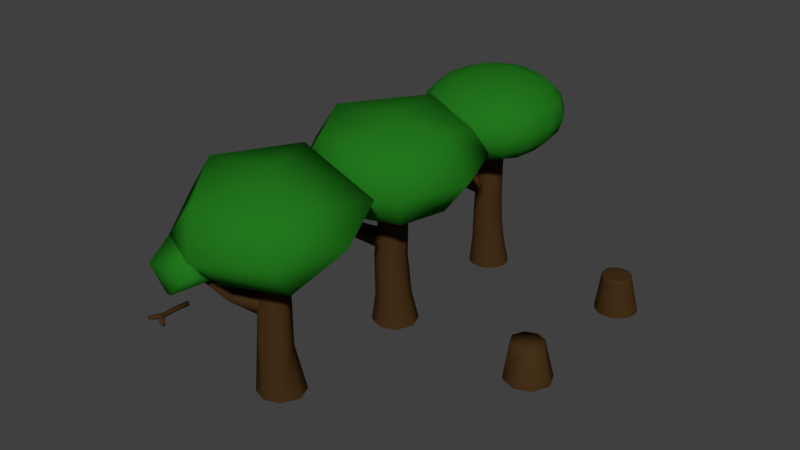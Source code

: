 # Source: TileAssets.blend  (saved by Blender 2.79.0; exported with 4.5.12 LTS)
import bpy
from mathutils import Matrix  # noqa: F401  (used for matrix-valued properties, if any)

bpy.ops.wm.read_factory_settings(use_empty=True)
scene = bpy.context.scene
scene.name = 'Scene'

# ---- collections
col_collection_2 = bpy.data.collections.new('Collection 2'); scene.collection.children.link(col_collection_2)
col_collection_3 = bpy.data.collections.new('Collection 3'); scene.collection.children.link(col_collection_3)
col_collection_3.hide_render = True
col_collection_3.hide_viewport = True

# ---- materials (node trees are filled in below, after node groups)
mat_treebrown = bpy.data.materials.new('TreeBrown')
mat_treebrown.alpha_threshold = 0.0
mat_treebrown.roughness = 0.5
mat_treegreen = bpy.data.materials.new('TreeGreen')
mat_treegreen.alpha_threshold = 0.0
mat_treegreen.roughness = 0.5
mat_rock = bpy.data.materials.new('Rock')
mat_rock.alpha_threshold = 0.0
mat_rock.roughness = 0.5

# ---- material node trees
mat_treebrown.use_nodes = True; mat_treebrown.node_tree.nodes.clear()
_N = mat_treebrown.node_tree.nodes; _L = mat_treebrown.node_tree.links
n0 = _N.new('ShaderNodeOutputMaterial'); n0.name = 'Material Output'; n0.location = (300, 300)
n1 = _N.new('ShaderNodeBsdfDiffuse'); n1.name = 'Diffuse BSDF'; n1.location = (10, 300)
n1.inputs[0].default_value = (0.0578, 0.02834, 0.008687, 1.0)
_L.new(n1.outputs[0], n0.inputs[0])
n0.is_active_output = True
mat_treegreen.use_nodes = True; mat_treegreen.node_tree.nodes.clear()
_N = mat_treegreen.node_tree.nodes; _L = mat_treegreen.node_tree.links
n0 = _N.new('ShaderNodeOutputMaterial'); n0.name = 'Material Output'; n0.location = (300, 300)
n1 = _N.new('ShaderNodeBsdfDiffuse'); n1.name = 'Diffuse BSDF'; n1.location = (10, 300)
n1.inputs[0].default_value = (0.01658, 0.1845, 0.0122, 1.0)
_L.new(n1.outputs[0], n0.inputs[0])
n0.is_active_output = True
mat_rock.use_nodes = True; mat_rock.node_tree.nodes.clear()
_N = mat_rock.node_tree.nodes; _L = mat_rock.node_tree.links
n0 = _N.new('ShaderNodeOutputMaterial'); n0.name = 'Material Output'; n0.location = (300, 300)
n1 = _N.new('ShaderNodeBsdfDiffuse'); n1.name = 'Diffuse BSDF'; n1.location = (10, 300)
n1.inputs[0].default_value = (0.214, 0.214, 0.214, 1.0)
_L.new(n1.outputs[0], n0.inputs[0])
n0.is_active_output = True

# ---- world
world_world = bpy.data.worlds.new('World'); scene.world = world_world
world_world.color = (0.05088, 0.05088, 0.05088)
world_world.use_sun_shadow = False
world_world.sun_shadow_jitter_overblur = 0.0
world_world.cycles.sampling_method = 'MANUAL'

# ---- meshes
me_cube_020 = bpy.data.meshes.new('Cube.020')
me_cube_020.from_pydata([(-0.01867, -0.01671, -0.007551), (-0.01867, -0.01671, 0.01379), (-0.01174, 0.125, -0.008625), (-0.01174, 0.125, 0.01486), (0.009448, -0.01001, -0.006266), (0.009448, -0.01001, 0.0125), (0.01174, 0.125, -0.008625), (0.01174, 0.125, 0.01486), (-7.259e-10, 0.125, -0.01349), (7.259e-10, 0.125, 0.01973), (-0.002054, -0.01774, -0.01079), (-0.002054, -0.01774, 0.01702), (-0.02309, -0.01671, 0.003118), (-0.01661, 0.125, 0.003118), (0.01661, 0.125, 0.003118), (0.01304, -0.008964, 0.003118), (-0.01013, -0.06464, 0.003118), (-0.05447, -0.09778, -0.007079), (-0.05447, -0.09778, 0.01332), (-0.03672, -0.1078, -0.007079), (-0.03672, -0.1078, 0.01332), (-0.04559, -0.1028, -0.0113), (-0.04559, -0.1028, 0.01754), (-0.05814, -0.0957, 0.003118), (-0.03304, -0.1099, 0.003118), (-0.04559, -0.1028, 0.003118), (-0.03119, -0.03762, 0.003118), (-0.02719, -0.0395, -0.007551), (-0.02719, -0.0395, 0.01379), (-0.01223, -0.06225, -0.006266), (-0.01592, -0.05093, -0.01079), (-0.01592, -0.05093, 0.01702), (-0.01223, -0.06225, 0.0125), (-0.01288, 0.02554, -0.007679), (-0.01288, 0.02554, 0.01392), (0.008712, 0.02554, -0.007679), (0.008712, 0.02554, 0.01392), (-0.002085, 0.02554, 0.01839), (-0.002085, 0.02554, -0.01215), (0.01318, 0.02554, 0.003118), (-0.01735, 0.02554, 0.003118), (0.01737, -0.03049, -0.007406), (0.01737, -0.03049, 0.01364), (0.01261, -0.03807, -0.01391), (0.01261, -0.03807, 0.02015), (0.01919, -0.02759, 0.003118), (0.0001439, -0.05792, 0.003118), (0.001963, -0.05502, -0.007406), (0.006725, -0.04744, -0.01391), (0.006725, -0.04744, 0.02015), (0.001963, -0.05502, 0.01364), (0.08687, -0.07662, -0.00588), (0.08687, -0.07662, 0.01212), (0.08279, -0.08311, -0.01144), (0.08279, -0.08311, 0.01768), (0.08842, -0.07415, 0.003118), (0.07214, -0.1001, 0.003118), (0.07369, -0.0976, -0.00588), (0.07776, -0.09112, -0.01144), (0.07776, -0.09112, 0.01768), (0.07369, -0.0976, 0.01212), (0.05192, -0.05272, 0.003118), (0.05022, -0.05542, -0.006713), (0.03413, -0.08105, 0.003118), (0.03583, -0.07834, 0.01295), (0.05022, -0.05542, 0.01295), (0.04027, -0.07126, 0.01903), (0.04577, -0.06251, 0.01903), (0.04577, -0.06251, -0.01279), (0.03583, -0.07834, -0.006713), (0.04027, -0.07126, -0.01279), (-0.01503, 0.07575, 0.01421), (0.007166, 0.07575, -0.007978), (-0.01962, 0.07575, 0.003118), (-0.01503, 0.07575, -0.007978), (0.007166, 0.07575, 0.01421), (-0.00393, 0.07575, 0.01881), (-0.00393, 0.07575, -0.01257), (0.01176, 0.07575, 0.003118), (-0.006934, 0.1744, -0.008761), (-0.006934, 0.1744, 0.015), (0.01656, 0.1709, -0.008761), (0.01656, 0.1709, 0.015), (0.004812, 0.1726, -0.01368), (0.004812, 0.1726, 0.01992), (-0.0118, 0.1751, 0.003118), (0.02142, 0.1701, 0.003118), (0.004812, 0.1726, 0.003118)], [], [(73, 71, 3, 13), (3, 9, 84, 80), (39, 36, 5, 15), (26, 27, 17, 23), (38, 35, 4, 10), (37, 34, 1, 11), (36, 37, 11, 5), (33, 38, 10, 0), (31, 28, 18, 22), (8, 2, 79, 83), (14, 6, 81, 86), (32, 31, 22, 20), (30, 29, 19, 21), (35, 39, 15, 4), (13, 3, 80, 85), (74, 73, 13, 2), (25, 22, 18, 23), (24, 20, 22, 25), (19, 24, 25, 21), (21, 25, 23, 17), (29, 16, 24, 19), (27, 30, 21, 17), (16, 32, 20, 24), (28, 26, 23, 18), (0, 10, 30, 27), (11, 31, 49, 44), (30, 10, 43, 48), (11, 1, 28, 31), (15, 5, 42, 45), (12, 0, 27, 26), (1, 12, 26, 28), (4, 15, 45, 41), (0, 12, 40, 33), (72, 78, 39, 35), (74, 77, 38, 33), (75, 76, 37, 36), (76, 71, 34, 37), (77, 72, 35, 38), (78, 75, 36, 39), (12, 1, 34, 40), (61, 65, 52, 55), (64, 63, 56, 60), (51, 55, 52, 54, 59, 60, 56, 57, 58, 53), (62, 61, 55, 51), (10, 4, 41, 43), (16, 29, 47, 46), (29, 30, 48, 47), (31, 32, 50, 49), (32, 16, 46, 50), (5, 11, 44, 42), (67, 66, 59, 54), (68, 62, 51, 53), (63, 69, 57, 56), (70, 68, 53, 58), (66, 64, 60, 59), (65, 67, 54, 52), (69, 70, 58, 57), (47, 48, 70, 69), (42, 44, 67, 65), (49, 50, 64, 66), (48, 43, 68, 70), (46, 47, 69, 63), (43, 41, 62, 68), (44, 49, 66, 67), (41, 45, 61, 62), (50, 46, 63, 64), (45, 42, 65, 61), (14, 7, 75, 78), (8, 6, 72, 77), (9, 3, 71, 76), (7, 9, 76, 75), (2, 8, 77, 74), (6, 14, 78, 72), (33, 40, 73, 74), (40, 34, 71, 73), (87, 84, 82, 86), (85, 80, 84, 87), (79, 85, 87, 83), (83, 87, 86, 81), (7, 14, 86, 82), (9, 7, 82, 84), (2, 13, 85, 79), (6, 8, 83, 81)])
me_cube_020.polygons.foreach_set('use_smooth', [True] * 83)
me_cube_020.materials.append(mat_treebrown)
me_cube_020.use_remesh_preserve_volume = False
me_cube_020.use_remesh_preserve_attributes = False
me_cube_020.use_mirror_vertex_groups = False
me_cube_020.update()
me_cube_019 = bpy.data.meshes.new('Cube.019')
me_cube_019.from_pydata([(-0.01867, -0.01671, -0.007551), (-0.01867, -0.01671, 0.01379), (-0.01174, 0.125, -0.008625), (-0.01174, 0.125, 0.01486), (0.009448, -0.01001, -0.006266), (0.009448, -0.01001, 0.0125), (0.01174, 0.125, -0.008625), (0.01174, 0.125, 0.01486), (-7.259e-10, 0.125, -0.01349), (7.259e-10, 0.125, 0.01973), (-0.002054, -0.01774, -0.01079), (-0.002054, -0.01774, 0.01702), (-0.02309, -0.01671, 0.003118), (-0.01661, 0.125, 0.003118), (0.01661, 0.125, 0.003118), (0.01304, -0.008964, 0.003118), (-0.01013, -0.06464, 0.003118), (-0.05447, -0.09778, -0.007079), (-0.05447, -0.09778, 0.01332), (-0.03672, -0.1078, -0.007079), (-0.03672, -0.1078, 0.01332), (-0.04559, -0.1028, -0.0113), (-0.04559, -0.1028, 0.01754), (-0.05814, -0.0957, 0.003118), (-0.03304, -0.1099, 0.003118), (-0.04559, -0.1028, 0.003118), (-0.03119, -0.03762, 0.003118), (-0.02719, -0.0395, -0.007551), (-0.02719, -0.0395, 0.01379), (-0.01223, -0.06225, -0.006266), (-0.01592, -0.05093, -0.01079), (-0.01592, -0.05093, 0.01702), (-0.01223, -0.06225, 0.0125), (-0.01288, 0.02554, -0.007679), (-0.01288, 0.02554, 0.01392), (0.008712, 0.02554, -0.007679), (0.008712, 0.02554, 0.01392), (-0.002085, 0.02554, 0.01839), (-0.002085, 0.02554, -0.01215), (0.01318, 0.02554, 0.003118), (-0.01735, 0.02554, 0.003118), (0.01737, -0.03049, -0.007406), (0.01737, -0.03049, 0.01364), (0.01261, -0.03807, -0.01391), (0.01261, -0.03807, 0.02015), (0.01919, -0.02759, 0.003118), (0.0001439, -0.05792, 0.003118), (0.001963, -0.05502, -0.007406), (0.006725, -0.04744, -0.01391), (0.006725, -0.04744, 0.02015), (0.001963, -0.05502, 0.01364), (0.08687, -0.07662, -0.00588), (0.08687, -0.07662, 0.01212), (0.08279, -0.08311, -0.01144), (0.08279, -0.08311, 0.01768), (0.08842, -0.07415, 0.003118), (0.07214, -0.1001, 0.003118), (0.07369, -0.0976, -0.00588), (0.07776, -0.09112, -0.01144), (0.07776, -0.09112, 0.01768), (0.07369, -0.0976, 0.01212), (0.05192, -0.05272, 0.003118), (0.05022, -0.05542, -0.006713), (0.03413, -0.08105, 0.003118), (0.03583, -0.07834, 0.01295), (0.05022, -0.05542, 0.01295), (0.04027, -0.07126, 0.01903), (0.04577, -0.06251, 0.01903), (0.04577, -0.06251, -0.01279), (0.03583, -0.07834, -0.006713), (0.04027, -0.07126, -0.01279), (-0.01503, 0.07575, 0.01421), (0.007166, 0.07575, -0.007978), (-0.01962, 0.07575, 0.003118), (-0.01503, 0.07575, -0.007978), (0.007166, 0.07575, 0.01421), (-0.00393, 0.07575, 0.01881), (-0.00393, 0.07575, -0.01257), (0.01176, 0.07575, 0.003118), (-0.006934, 0.1744, -0.008761), (-0.006934, 0.1744, 0.015), (0.01656, 0.1709, -0.008761), (0.01656, 0.1709, 0.015), (0.004812, 0.1726, -0.01368), (0.004812, 0.1726, 0.01992), (-0.0118, 0.1751, 0.003118), (0.02142, 0.1701, 0.003118), (0.004812, 0.1726, 0.003118)], [], [(73, 71, 3, 13), (3, 9, 84, 80), (39, 36, 5, 15), (26, 27, 17, 23), (38, 35, 4, 10), (37, 34, 1, 11), (36, 37, 11, 5), (33, 38, 10, 0), (31, 28, 18, 22), (8, 2, 79, 83), (14, 6, 81, 86), (32, 31, 22, 20), (30, 29, 19, 21), (35, 39, 15, 4), (13, 3, 80, 85), (74, 73, 13, 2), (25, 22, 18, 23), (24, 20, 22, 25), (19, 24, 25, 21), (21, 25, 23, 17), (29, 16, 24, 19), (27, 30, 21, 17), (16, 32, 20, 24), (28, 26, 23, 18), (0, 10, 30, 27), (11, 31, 49, 44), (30, 10, 43, 48), (11, 1, 28, 31), (15, 5, 42, 45), (12, 0, 27, 26), (1, 12, 26, 28), (4, 15, 45, 41), (0, 12, 40, 33), (72, 78, 39, 35), (74, 77, 38, 33), (75, 76, 37, 36), (76, 71, 34, 37), (77, 72, 35, 38), (78, 75, 36, 39), (12, 1, 34, 40), (61, 65, 52, 55), (64, 63, 56, 60), (51, 55, 52, 54, 59, 60, 56, 57, 58, 53), (62, 61, 55, 51), (10, 4, 41, 43), (16, 29, 47, 46), (29, 30, 48, 47), (31, 32, 50, 49), (32, 16, 46, 50), (5, 11, 44, 42), (67, 66, 59, 54), (68, 62, 51, 53), (63, 69, 57, 56), (70, 68, 53, 58), (66, 64, 60, 59), (65, 67, 54, 52), (69, 70, 58, 57), (47, 48, 70, 69), (42, 44, 67, 65), (49, 50, 64, 66), (48, 43, 68, 70), (46, 47, 69, 63), (43, 41, 62, 68), (44, 49, 66, 67), (41, 45, 61, 62), (50, 46, 63, 64), (45, 42, 65, 61), (14, 7, 75, 78), (8, 6, 72, 77), (9, 3, 71, 76), (7, 9, 76, 75), (2, 8, 77, 74), (6, 14, 78, 72), (33, 40, 73, 74), (40, 34, 71, 73), (87, 84, 82, 86), (85, 80, 84, 87), (79, 85, 87, 83), (83, 87, 86, 81), (7, 14, 86, 82), (9, 7, 82, 84), (2, 13, 85, 79), (6, 8, 83, 81)])
me_cube_019.polygons.foreach_set('use_smooth', [True] * 83)
me_cube_019.materials.append(mat_treebrown)
me_cube_019.use_remesh_preserve_volume = False
me_cube_019.use_remesh_preserve_attributes = False
me_cube_019.use_mirror_vertex_groups = False
me_cube_019.update()
me_cube_013 = bpy.data.meshes.new('Cube.013')
me_cube_013.from_pydata([(-0.01867, -0.01671, -0.007551), (-0.01867, -0.01671, 0.01379), (-0.01174, 0.125, -0.008625), (-0.01174, 0.125, 0.01486), (0.009448, -0.01001, -0.006266), (0.009448, -0.01001, 0.0125), (0.01174, 0.125, -0.008625), (0.01174, 0.125, 0.01486), (-7.259e-10, 0.125, -0.01349), (7.259e-10, 0.125, 0.01973), (-0.002054, -0.01774, -0.01079), (-0.002054, -0.01774, 0.01702), (-0.02309, -0.01671, 0.003118), (-0.01661, 0.125, 0.003118), (0.01661, 0.125, 0.003118), (0.01304, -0.008964, 0.003118), (-0.01013, -0.06464, 0.003118), (-0.05447, -0.09778, -0.007079), (-0.05447, -0.09778, 0.01332), (-0.03672, -0.1078, -0.007079), (-0.03672, -0.1078, 0.01332), (-0.04559, -0.1028, -0.0113), (-0.04559, -0.1028, 0.01754), (-0.05814, -0.0957, 0.003118), (-0.03304, -0.1099, 0.003118), (-0.04559, -0.1028, 0.003118), (-0.03119, -0.03762, 0.003118), (-0.02719, -0.0395, -0.007551), (-0.02719, -0.0395, 0.01379), (-0.01223, -0.06225, -0.006266), (-0.01592, -0.05093, -0.01079), (-0.01592, -0.05093, 0.01702), (-0.01223, -0.06225, 0.0125), (-0.01288, 0.02554, -0.007679), (-0.01288, 0.02554, 0.01392), (0.008712, 0.02554, -0.007679), (0.008712, 0.02554, 0.01392), (-0.002085, 0.02554, 0.01839), (-0.002085, 0.02554, -0.01215), (0.01318, 0.02554, 0.003118), (-0.01735, 0.02554, 0.003118), (0.01737, -0.03049, -0.007406), (0.01737, -0.03049, 0.01364), (0.01261, -0.03807, -0.01391), (0.01261, -0.03807, 0.02015), (0.01919, -0.02759, 0.003118), (0.0001439, -0.05792, 0.003118), (0.001963, -0.05502, -0.007406), (0.006725, -0.04744, -0.01391), (0.006725, -0.04744, 0.02015), (0.001963, -0.05502, 0.01364), (0.08687, -0.07662, -0.00588), (0.08687, -0.07662, 0.01212), (0.08279, -0.08311, -0.01144), (0.08279, -0.08311, 0.01768), (0.08842, -0.07415, 0.003118), (0.07214, -0.1001, 0.003118), (0.07369, -0.0976, -0.00588), (0.07776, -0.09112, -0.01144), (0.07776, -0.09112, 0.01768), (0.07369, -0.0976, 0.01212), (0.05192, -0.05272, 0.003118), (0.05022, -0.05542, -0.006713), (0.03413, -0.08105, 0.003118), (0.03583, -0.07834, 0.01295), (0.05022, -0.05542, 0.01295), (0.04027, -0.07126, 0.01903), (0.04577, -0.06251, 0.01903), (0.04577, -0.06251, -0.01279), (0.03583, -0.07834, -0.006713), (0.04027, -0.07126, -0.01279), (-0.01503, 0.07575, 0.01421), (0.007166, 0.07575, -0.007978), (-0.01962, 0.07575, 0.003118), (-0.01503, 0.07575, -0.007978), (0.007166, 0.07575, 0.01421), (-0.00393, 0.07575, 0.01881), (-0.00393, 0.07575, -0.01257), (0.01176, 0.07575, 0.003118), (-0.006934, 0.1744, -0.008761), (-0.006934, 0.1744, 0.015), (0.01656, 0.1709, -0.008761), (0.01656, 0.1709, 0.015), (0.004812, 0.1726, -0.01368), (0.004812, 0.1726, 0.01992), (-0.0118, 0.1751, 0.003118), (0.02142, 0.1701, 0.003118), (0.004812, 0.1726, 0.003118)], [], [(73, 71, 3, 13), (3, 9, 84, 80), (39, 36, 5, 15), (26, 27, 17, 23), (38, 35, 4, 10), (37, 34, 1, 11), (36, 37, 11, 5), (33, 38, 10, 0), (31, 28, 18, 22), (8, 2, 79, 83), (14, 6, 81, 86), (32, 31, 22, 20), (30, 29, 19, 21), (35, 39, 15, 4), (13, 3, 80, 85), (74, 73, 13, 2), (25, 22, 18, 23), (24, 20, 22, 25), (19, 24, 25, 21), (21, 25, 23, 17), (29, 16, 24, 19), (27, 30, 21, 17), (16, 32, 20, 24), (28, 26, 23, 18), (0, 10, 30, 27), (11, 31, 49, 44), (30, 10, 43, 48), (11, 1, 28, 31), (15, 5, 42, 45), (12, 0, 27, 26), (1, 12, 26, 28), (4, 15, 45, 41), (0, 12, 40, 33), (72, 78, 39, 35), (74, 77, 38, 33), (75, 76, 37, 36), (76, 71, 34, 37), (77, 72, 35, 38), (78, 75, 36, 39), (12, 1, 34, 40), (61, 65, 52, 55), (64, 63, 56, 60), (51, 55, 52, 54, 59, 60, 56, 57, 58, 53), (62, 61, 55, 51), (10, 4, 41, 43), (16, 29, 47, 46), (29, 30, 48, 47), (31, 32, 50, 49), (32, 16, 46, 50), (5, 11, 44, 42), (67, 66, 59, 54), (68, 62, 51, 53), (63, 69, 57, 56), (70, 68, 53, 58), (66, 64, 60, 59), (65, 67, 54, 52), (69, 70, 58, 57), (47, 48, 70, 69), (42, 44, 67, 65), (49, 50, 64, 66), (48, 43, 68, 70), (46, 47, 69, 63), (43, 41, 62, 68), (44, 49, 66, 67), (41, 45, 61, 62), (50, 46, 63, 64), (45, 42, 65, 61), (14, 7, 75, 78), (8, 6, 72, 77), (9, 3, 71, 76), (7, 9, 76, 75), (2, 8, 77, 74), (6, 14, 78, 72), (33, 40, 73, 74), (40, 34, 71, 73), (87, 84, 82, 86), (85, 80, 84, 87), (79, 85, 87, 83), (83, 87, 86, 81), (7, 14, 86, 82), (9, 7, 82, 84), (2, 13, 85, 79), (6, 8, 83, 81)])
me_cube_013.polygons.foreach_set('use_smooth', [True] * 83)
me_cube_013.materials.append(mat_treebrown)
me_cube_013.use_remesh_preserve_volume = False
me_cube_013.use_remesh_preserve_attributes = False
me_cube_013.use_mirror_vertex_groups = False
me_cube_013.update()
me_cube_014 = bpy.data.meshes.new('Cube.014')
me_cube_014.from_pydata([(0.1075, -0.1075, -0.1055), (0.1075, 0.1075, -0.1055), (-0.1075, -0.1075, -0.1055), (-0.1075, 0.1075, -0.1055), (2.419e-09, 0.1521, -0.1055), (2.901e-08, -0.1521, -0.1055), (0.1521, 4.164e-08, -0.1055), (-0.1521, 1.505e-08, -0.1055), (0.0667, -0.08576, 0.1399), (0.0667, 0.06548, 0.1399), (-0.08454, 0.06548, 0.1399), (-0.08454, -0.08576, 0.1399), (-0.008923, -0.1171, 0.1399), (-0.008923, 0.0968, 0.1399), (-0.1159, -0.01014, 0.1399), (0.09802, -0.01014, 0.1399), (0.07346, -0.08801, 0.08308), (0.07346, 0.07253, 0.08308), (-0.08708, 0.07253, 0.08308), (-0.08708, -0.08801, 0.08308), (-0.006811, -0.1213, 0.08308), (-0.006811, 0.1058, 0.08308), (-0.1203, -0.00774, 0.08308), (0.1067, -0.00774, 0.08308), (0.09044, -0.01014, 0.1399), (-0.1083, -0.01014, 0.1399), (-0.008923, 0.08922, 0.1399), (-0.008923, -0.1095, 0.1399), (-0.07918, -0.0804, 0.1399), (-0.07918, 0.06012, 0.1399), (0.06134, 0.06012, 0.1399), (0.06134, -0.0804, 0.1399), (-0.008923, -0.01014, 0.1399)], [], [(23, 6, 1, 17), (21, 4, 3, 18), (22, 7, 2, 19), (20, 5, 0, 16), (19, 2, 5, 20), (17, 1, 4, 21), (18, 3, 7, 22), (16, 0, 6, 23), (27, 31, 32), (9, 13, 26, 30), (8, 16, 23, 15), (10, 18, 22, 14), (9, 17, 21, 13), (11, 19, 20, 12), (12, 20, 16, 8), (14, 22, 19, 11), (13, 21, 18, 10), (25, 28, 32), (29, 25, 32), (28, 27, 32), (15, 23, 17, 9), (26, 29, 32), (31, 24, 32), (24, 30, 32), (30, 26, 32), (12, 8, 31, 27), (13, 10, 29, 26), (10, 14, 25, 29), (11, 12, 27, 28), (14, 11, 28, 25), (15, 9, 30, 24), (8, 15, 24, 31)])
me_cube_014.polygons.foreach_set('use_smooth', [True] * 32)
me_cube_014.materials.append(mat_treebrown)
me_cube_014.use_remesh_preserve_volume = False
me_cube_014.use_remesh_preserve_attributes = False
me_cube_014.use_mirror_vertex_groups = False
me_cube_014.update()
me_cube_010 = bpy.data.meshes.new('Cube.010')
me_cube_010.from_pydata([(0.05975, -0.05975, 0.8), (0.1046, -0.1046, -0.1), (0.05975, 0.05975, 0.8), (0.1046, 0.1046, -0.1), (-0.05975, -0.05975, 0.8), (-0.1046, -0.1046, -0.1), (-0.05975, 0.05975, 0.8), (-0.1046, 0.1046, -0.1), (-1.248e-07, 0.0845, 0.8), (1.961e-09, 0.1479, -0.1), (-1.174e-07, -0.0845, 0.8), (2.782e-08, -0.1479, -0.1), (0.0845, -2.113e-07, 0.8), (0.1479, 3.98e-08, -0.1), (-0.0845, -2.187e-07, 0.8), (-0.1479, 1.394e-08, -0.1), (0.0554, -0.09204, 0.3609), (0.0554, 0.05307, 0.3609), (-0.0897, 0.05307, 0.3609), (-0.0897, -0.09204, 0.3609), (-0.01715, -0.1221, 0.3609), (-0.01715, 0.08312, 0.3609), (-0.1198, -0.01949, 0.3609), (0.08546, -0.01949, 0.3609), (0.07346, -0.08801, 0.08308), (0.07346, 0.07253, 0.08308), (-0.08708, 0.07253, 0.08308), (-0.08708, -0.08801, 0.08308), (-0.006811, -0.1213, 0.08308), (-0.006811, 0.1058, 0.08308), (-0.1203, -0.00774, 0.08308), (0.1067, -0.00774, 0.08308)], [], [(31, 13, 3, 25), (29, 9, 7, 26), (30, 15, 5, 27), (28, 11, 1, 24), (27, 5, 11, 28), (25, 3, 9, 29), (26, 7, 15, 30), (24, 1, 13, 31), (0, 16, 23, 12), (6, 18, 22, 14), (2, 17, 21, 8), (4, 19, 20, 10), (10, 20, 16, 0), (14, 22, 19, 4), (8, 21, 18, 6), (12, 23, 17, 2), (16, 24, 31, 23), (18, 26, 30, 22), (17, 25, 29, 21), (19, 27, 28, 20), (20, 28, 24, 16), (22, 30, 27, 19), (21, 29, 26, 18), (23, 31, 25, 17)])
me_cube_010.polygons.foreach_set('use_smooth', [True] * 24)
me_cube_010.materials.append(mat_treebrown)
me_cube_010.materials.append(mat_treegreen)
me_cube_010.use_remesh_preserve_volume = False
me_cube_010.use_remesh_preserve_attributes = False
me_cube_010.use_mirror_vertex_groups = False
me_cube_010.update()
me_cube_012 = bpy.data.meshes.new('Cube.012')
me_cube_012.from_pydata([(0.3232, -0.3174, 1.176), (0.3214, -0.3302, 0.7852), (0.3264, 0.3108, 1.163), (0.2922, 0.3203, 0.8187), (-0.2963, -0.3098, 1.164), (-0.3499, -0.3025, 0.8262), (-0.327, 0.3499, 1.184), (-0.3423, 0.3204, 0.8187), (-0.04867, 0.3995, 1.265), (0.0208, 0.4134, 0.7408), (-0.007762, -0.425, 1.196), (0.00572, -0.3918, 0.762), (0.3832, -0.4041, 0.9833), (0.3913, 0.3967, 0.9947), (-0.4216, 0.3694, 0.9672), (-0.3809, -0.3893, 0.9681), (0.002966, -0.5821, 0.965), (-0.05252, 0.5615, 1.028), (0.371, -0.006981, 1.237), (0.3739, -0.005416, 0.7658), (-0.4328, -0.02436, 1.233), (-0.4558, -0.03919, 0.7707), (-0.009753, -0.0002813, 0.6443), (0.01835, -0.008247, 1.284), (-0.6041, -0.03473, 0.981), (0.5437, -0.008221, 0.9887), (-0.2122, -0.46, 0.764), (-0.2111, -0.3926, 0.7215), (-0.2658, -0.1996, 0.9098), (-0.1324, -0.1539, 0.7177), (-0.5257, -0.4322, 0.7121), (-0.41, -0.3711, 0.5433), (-0.4514, -0.1376, 0.7721), (-0.4444, -0.1034, 0.6803), (-0.4294, -0.1846, 0.8816), (-0.3312, -0.08441, 0.7339), (-0.3781, -0.4617, 0.7611), (-0.2696, -0.3836, 0.5811), (-0.155, -0.4626, 0.7098), (-0.2644, -0.1893, 0.9005), (-0.5188, -0.1265, 0.7189), (-0.4789, -0.4082, 0.6041), (-0.321, -0.48, 0.6431), (-0.3364, -0.01209, 0.8584), (-0.2602, -0.3381, 0.906), (-0.1228, -0.2631, 0.6918), (-0.5488, -0.2533, 0.7971), (-0.4175, -0.2088, 0.5606), (-0.285, -0.2289, 0.6395), (-0.4021, -0.3386, 0.8543), (-0.5597, -0.2634, 0.6274), (-0.1493, -0.3231, 0.8371)], [], [(25, 19, 3, 13), (17, 9, 7, 14), (24, 21, 5, 15), (16, 11, 1, 12), (23, 20, 4, 10), (22, 19, 1, 11), (21, 22, 11, 5), (18, 23, 10, 0), (15, 5, 11, 16), (13, 3, 9, 17), (2, 13, 17, 8), (4, 15, 16, 10), (10, 16, 12, 0), (20, 24, 15, 4), (8, 17, 14, 6), (18, 25, 13, 2), (0, 12, 25, 18), (6, 14, 24, 20), (2, 8, 23, 18), (7, 9, 22, 21), (9, 3, 19, 22), (8, 6, 20, 23), (14, 7, 21, 24), (12, 1, 19, 25), (51, 45, 29, 39), (43, 35, 33, 40), (50, 47, 31, 41), (42, 37, 27, 38), (49, 46, 30, 36), (48, 45, 27, 37), (47, 48, 37, 31), (44, 49, 36, 26), (41, 31, 37, 42), (39, 29, 35, 43), (28, 39, 43, 34), (30, 41, 42, 36), (36, 42, 38, 26), (46, 50, 41, 30), (34, 43, 40, 32), (44, 51, 39, 28), (26, 38, 51, 44), (32, 40, 50, 46), (28, 34, 49, 44), (33, 35, 48, 47), (35, 29, 45, 48), (34, 32, 46, 49), (40, 33, 47, 50), (38, 27, 45, 51)])
me_cube_012.polygons.foreach_set('use_smooth', [True] * 48)
me_cube_012.polygons.foreach_set('material_index', [1, 1, 1, 1, 1, 1, 1, 1, 1, 1, 1, 1, 1, 1, 1, 1, 1, 1, 1, 1, 1, 1, 1, 1, 1, 1, 1, 1, 1, 1, 1, 1, 1, 1, 1, 1, 1, 1, 1, 1, 1, 1, 1, 1, 1, 1, 1, 1])
me_cube_012.materials.append(mat_treebrown)
me_cube_012.materials.append(mat_treegreen)
me_cube_012.use_remesh_preserve_volume = False
me_cube_012.use_remesh_preserve_attributes = False
me_cube_012.use_mirror_vertex_groups = False
me_cube_012.update()
me_cube_011 = bpy.data.meshes.new('Cube.011')
me_cube_011.from_pydata([(0.04015, -0.0363, 0.4859), (-0.03096, 0.04439, 0.4859), (-0.01691, -0.08658, 0.4098), (-0.08802, -0.00589, 0.4098), (-0.07422, 0.03596, 0.4479), (0.02635, -0.07815, 0.4479), (0.01641, 0.01446, 0.5016), (-0.06428, -0.05665, 0.3941), (-0.2915, -0.2878, 0.7035), (-0.3222, -0.253, 0.7035), (-0.3161, -0.3095, 0.6707), (-0.3468, -0.2747, 0.6707), (-0.3408, -0.2566, 0.6871), (-0.2974, -0.3059, 0.6871), (-0.3017, -0.2659, 0.7103), (-0.3365, -0.2966, 0.6639), (-0.1618, -0.1238, 0.564), (-0.1957, -0.1024, 0.5528), (-0.2267, -0.1084, 0.5255), (-0.2365, -0.1384, 0.4983), (-0.2196, -0.1747, 0.487), (-0.1857, -0.1961, 0.4983), (-0.1547, -0.1901, 0.5255), (-0.1448, -0.1601, 0.5528)], [], [(18, 17, 9, 12), (21, 20, 15, 10), (17, 16, 14, 9), (19, 18, 12, 11), (23, 22, 13, 8), (22, 21, 10, 13), (16, 23, 8, 14), (20, 19, 11, 15), (7, 3, 19, 20), (6, 0, 23, 16), (5, 2, 21, 22), (0, 5, 22, 23), (3, 4, 18, 19), (1, 6, 16, 17), (2, 7, 20, 21), (4, 1, 17, 18)])
me_cube_011.polygons.foreach_set('use_smooth', [True] * 16)
me_cube_011.materials.append(mat_treebrown)
me_cube_011.materials.append(mat_treegreen)
me_cube_011.use_remesh_preserve_volume = False
me_cube_011.use_remesh_preserve_attributes = False
me_cube_011.use_mirror_vertex_groups = False
me_cube_011.update()
me_cube_007 = bpy.data.meshes.new('Cube.007')
me_cube_007.from_pydata([(0.05975, -0.05975, 0.8), (0.1046, -0.1046, -0.1), (0.05975, 0.05975, 0.8), (0.1046, 0.1046, -0.1), (-0.05975, -0.05975, 0.8), (-0.1046, -0.1046, -0.1), (-0.05975, 0.05975, 0.8), (-0.1046, 0.1046, -0.1), (-1.248e-07, 0.0845, 0.8), (1.961e-09, 0.1479, -0.1), (-1.174e-07, -0.0845, 0.8), (2.782e-08, -0.1479, -0.1), (0.0845, -2.113e-07, 0.8), (0.1479, 3.98e-08, -0.1), (-0.0845, -2.187e-07, 0.8), (-0.1479, 1.394e-08, -0.1), (0.0554, -0.09204, 0.3609), (0.0554, 0.05307, 0.3609), (-0.0897, 0.05307, 0.3609), (-0.0897, -0.09204, 0.3609), (-0.01715, -0.1221, 0.3609), (-0.01715, 0.08312, 0.3609), (-0.1198, -0.01949, 0.3609), (0.08546, -0.01949, 0.3609), (0.07346, -0.08801, 0.08308), (0.07346, 0.07253, 0.08308), (-0.08708, 0.07253, 0.08308), (-0.08708, -0.08801, 0.08308), (-0.006811, -0.1213, 0.08308), (-0.006811, 0.1058, 0.08308), (-0.1203, -0.00774, 0.08308), (0.1067, -0.00774, 0.08308)], [], [(31, 13, 3, 25), (29, 9, 7, 26), (30, 15, 5, 27), (28, 11, 1, 24), (27, 5, 11, 28), (25, 3, 9, 29), (26, 7, 15, 30), (24, 1, 13, 31), (0, 16, 23, 12), (6, 18, 22, 14), (2, 17, 21, 8), (4, 19, 20, 10), (10, 20, 16, 0), (14, 22, 19, 4), (8, 21, 18, 6), (12, 23, 17, 2), (16, 24, 31, 23), (18, 26, 30, 22), (17, 25, 29, 21), (19, 27, 28, 20), (20, 28, 24, 16), (22, 30, 27, 19), (21, 29, 26, 18), (23, 31, 25, 17)])
me_cube_007.polygons.foreach_set('use_smooth', [True] * 24)
me_cube_007.materials.append(mat_treebrown)
me_cube_007.materials.append(mat_treegreen)
me_cube_007.use_remesh_preserve_volume = False
me_cube_007.use_remesh_preserve_attributes = False
me_cube_007.use_mirror_vertex_groups = False
me_cube_007.update()
me_cube_009 = bpy.data.meshes.new('Cube.009')
me_cube_009.from_pydata([(0.04015, -0.0363, 0.4859), (-0.03096, 0.04439, 0.4859), (-0.01691, -0.08658, 0.4098), (-0.08802, -0.00589, 0.4098), (-0.07422, 0.03596, 0.4479), (0.02635, -0.07815, 0.4479), (0.01641, 0.01446, 0.5016), (-0.06428, -0.05665, 0.3941), (-0.2915, -0.2878, 0.7035), (-0.3222, -0.253, 0.7035), (-0.3161, -0.3095, 0.6707), (-0.3468, -0.2747, 0.6707), (-0.3408, -0.2566, 0.6871), (-0.2974, -0.3059, 0.6871), (-0.3017, -0.2659, 0.7103), (-0.3365, -0.2966, 0.6639), (-0.1618, -0.1238, 0.564), (-0.1957, -0.1024, 0.5528), (-0.2267, -0.1084, 0.5255), (-0.2365, -0.1384, 0.4983), (-0.2196, -0.1747, 0.487), (-0.1857, -0.1961, 0.4983), (-0.1547, -0.1901, 0.5255), (-0.1448, -0.1601, 0.5528)], [], [(18, 17, 9, 12), (21, 20, 15, 10), (17, 16, 14, 9), (19, 18, 12, 11), (23, 22, 13, 8), (22, 21, 10, 13), (16, 23, 8, 14), (20, 19, 11, 15), (7, 3, 19, 20), (6, 0, 23, 16), (5, 2, 21, 22), (0, 5, 22, 23), (3, 4, 18, 19), (1, 6, 16, 17), (2, 7, 20, 21), (4, 1, 17, 18)])
me_cube_009.polygons.foreach_set('use_smooth', [True] * 16)
me_cube_009.materials.append(mat_treebrown)
me_cube_009.materials.append(mat_treegreen)
me_cube_009.use_remesh_preserve_volume = False
me_cube_009.use_remesh_preserve_attributes = False
me_cube_009.use_mirror_vertex_groups = False
me_cube_009.update()
me_cube_008 = bpy.data.meshes.new('Cube.008')
me_cube_008.from_pydata([(0.3232, -0.3174, 1.176), (0.3214, -0.3302, 0.7852), (0.3264, 0.3108, 1.163), (0.2922, 0.3203, 0.8187), (-0.2963, -0.3098, 1.164), (-0.3499, -0.3025, 0.8262), (-0.327, 0.3499, 1.184), (-0.3423, 0.3204, 0.8187), (-0.04867, 0.3995, 1.265), (0.0208, 0.4134, 0.7408), (-0.007762, -0.425, 1.196), (0.00572, -0.3918, 0.762), (0.3832, -0.4041, 0.9833), (0.3913, 0.3967, 0.9947), (-0.4216, 0.3694, 0.9672), (-0.3809, -0.3893, 0.9681), (0.002966, -0.5821, 0.965), (-0.05252, 0.5615, 1.028), (0.371, -0.006981, 1.237), (0.3739, -0.005416, 0.7658), (-0.4328, -0.02436, 1.233), (-0.4558, -0.03919, 0.7707), (-0.009753, -0.0002813, 0.6443), (0.01835, -0.008247, 1.284), (-0.6041, -0.03473, 0.981), (0.5437, -0.008221, 0.9887), (-0.2122, -0.46, 0.764), (-0.2111, -0.3926, 0.7215), (-0.2658, -0.1996, 0.9098), (-0.1324, -0.1539, 0.7177), (-0.5257, -0.4322, 0.7121), (-0.41, -0.3711, 0.5433), (-0.4514, -0.1376, 0.7721), (-0.4444, -0.1034, 0.6803), (-0.4294, -0.1846, 0.8816), (-0.3312, -0.08441, 0.7339), (-0.3781, -0.4617, 0.7611), (-0.2696, -0.3836, 0.5811), (-0.155, -0.4626, 0.7098), (-0.2644, -0.1893, 0.9005), (-0.5188, -0.1265, 0.7189), (-0.4789, -0.4082, 0.6041), (-0.321, -0.48, 0.6431), (-0.3364, -0.01209, 0.8584), (-0.2602, -0.3381, 0.906), (-0.1228, -0.2631, 0.6918), (-0.5488, -0.2533, 0.7971), (-0.4175, -0.2088, 0.5606), (-0.285, -0.2289, 0.6395), (-0.4021, -0.3386, 0.8543), (-0.5597, -0.2634, 0.6274), (-0.1493, -0.3231, 0.8371)], [], [(25, 19, 3, 13), (17, 9, 7, 14), (24, 21, 5, 15), (16, 11, 1, 12), (23, 20, 4, 10), (22, 19, 1, 11), (21, 22, 11, 5), (18, 23, 10, 0), (15, 5, 11, 16), (13, 3, 9, 17), (2, 13, 17, 8), (4, 15, 16, 10), (10, 16, 12, 0), (20, 24, 15, 4), (8, 17, 14, 6), (18, 25, 13, 2), (0, 12, 25, 18), (6, 14, 24, 20), (2, 8, 23, 18), (7, 9, 22, 21), (9, 3, 19, 22), (8, 6, 20, 23), (14, 7, 21, 24), (12, 1, 19, 25), (51, 45, 29, 39), (43, 35, 33, 40), (50, 47, 31, 41), (42, 37, 27, 38), (49, 46, 30, 36), (48, 45, 27, 37), (47, 48, 37, 31), (44, 49, 36, 26), (41, 31, 37, 42), (39, 29, 35, 43), (28, 39, 43, 34), (30, 41, 42, 36), (36, 42, 38, 26), (46, 50, 41, 30), (34, 43, 40, 32), (44, 51, 39, 28), (26, 38, 51, 44), (32, 40, 50, 46), (28, 34, 49, 44), (33, 35, 48, 47), (35, 29, 45, 48), (34, 32, 46, 49), (40, 33, 47, 50), (38, 27, 45, 51)])
me_cube_008.polygons.foreach_set('use_smooth', [True] * 48)
me_cube_008.polygons.foreach_set('material_index', [1, 1, 1, 1, 1, 1, 1, 1, 1, 1, 1, 1, 1, 1, 1, 1, 1, 1, 1, 1, 1, 1, 1, 1, 1, 1, 1, 1, 1, 1, 1, 1, 1, 1, 1, 1, 1, 1, 1, 1, 1, 1, 1, 1, 1, 1, 1, 1])
me_cube_008.materials.append(mat_treebrown)
me_cube_008.materials.append(mat_treegreen)
me_cube_008.use_remesh_preserve_volume = False
me_cube_008.use_remesh_preserve_attributes = False
me_cube_008.use_mirror_vertex_groups = False
me_cube_008.update()
me_cube_006 = bpy.data.meshes.new('Cube.006')
me_cube_006.from_pydata([(0.1075, -0.1075, -0.1055), (0.1075, 0.1075, -0.1055), (-0.1075, -0.1075, -0.1055), (-0.1075, 0.1075, -0.1055), (2.419e-09, 0.1521, -0.1055), (2.901e-08, -0.1521, -0.1055), (0.1521, 4.164e-08, -0.1055), (-0.1521, 1.505e-08, -0.1055), (0.0667, -0.08576, 0.1399), (0.0667, 0.06548, 0.1399), (-0.08454, 0.06548, 0.1399), (-0.08454, -0.08576, 0.1399), (-0.008923, -0.1171, 0.1399), (-0.008923, 0.0968, 0.1399), (-0.1159, -0.01014, 0.1399), (0.09802, -0.01014, 0.1399), (0.07346, -0.08801, 0.08308), (0.07346, 0.07253, 0.08308), (-0.08708, 0.07253, 0.08308), (-0.08708, -0.08801, 0.08308), (-0.006811, -0.1213, 0.08308), (-0.006811, 0.1058, 0.08308), (-0.1203, -0.00774, 0.08308), (0.1067, -0.00774, 0.08308), (0.09044, -0.01014, 0.1399), (-0.1083, -0.01014, 0.1399), (-0.008923, 0.08922, 0.1399), (-0.008923, -0.1095, 0.1399), (-0.07918, -0.0804, 0.1399), (-0.07918, 0.06012, 0.1399), (0.06134, 0.06012, 0.1399), (0.06134, -0.0804, 0.1399), (-0.008923, -0.01014, 0.1399)], [], [(23, 6, 1, 17), (21, 4, 3, 18), (22, 7, 2, 19), (20, 5, 0, 16), (19, 2, 5, 20), (17, 1, 4, 21), (18, 3, 7, 22), (16, 0, 6, 23), (27, 31, 32), (9, 13, 26, 30), (8, 16, 23, 15), (10, 18, 22, 14), (9, 17, 21, 13), (11, 19, 20, 12), (12, 20, 16, 8), (14, 22, 19, 11), (13, 21, 18, 10), (25, 28, 32), (29, 25, 32), (28, 27, 32), (15, 23, 17, 9), (26, 29, 32), (31, 24, 32), (24, 30, 32), (30, 26, 32), (12, 8, 31, 27), (13, 10, 29, 26), (10, 14, 25, 29), (11, 12, 27, 28), (14, 11, 28, 25), (15, 9, 30, 24), (8, 15, 24, 31)])
me_cube_006.polygons.foreach_set('use_smooth', [True] * 32)
me_cube_006.materials.append(mat_treebrown)
me_cube_006.use_remesh_preserve_volume = False
me_cube_006.use_remesh_preserve_attributes = False
me_cube_006.use_mirror_vertex_groups = False
me_cube_006.update()
me_cube = bpy.data.meshes.new('Cube')
me_cube.from_pydata([(0.05975, -0.05975, 0.8), (0.1046, -0.1046, -0.1), (0.05975, 0.05975, 0.8), (0.1046, 0.1046, -0.1), (-0.05975, -0.05975, 0.8), (-0.1046, -0.1046, -0.1), (-0.05975, 0.05975, 0.8), (-0.1046, 0.1046, -0.1), (-1.248e-07, 0.0845, 0.8), (1.961e-09, 0.1479, -0.1), (-1.174e-07, -0.0845, 0.8), (2.782e-08, -0.1479, -0.1), (0.0845, -2.113e-07, 0.8), (0.1479, 3.98e-08, -0.1), (-0.0845, -2.187e-07, 0.8), (-0.1479, 1.394e-08, -0.1), (0.0554, -0.09204, 0.3609), (0.0554, 0.05307, 0.3609), (-0.0897, 0.05307, 0.3609), (-0.0897, -0.09204, 0.3609), (-0.01715, -0.1221, 0.3609), (-0.01715, 0.08312, 0.3609), (-0.1198, -0.01949, 0.3609), (0.08546, -0.01949, 0.3609), (0.07346, -0.08801, 0.08308), (0.07346, 0.07253, 0.08308), (-0.08708, 0.07253, 0.08308), (-0.08708, -0.08801, 0.08308), (-0.006811, -0.1213, 0.08308), (-0.006811, 0.1058, 0.08308), (-0.1203, -0.00774, 0.08308), (0.1067, -0.00774, 0.08308)], [], [(31, 13, 3, 25), (29, 9, 7, 26), (30, 15, 5, 27), (28, 11, 1, 24), (27, 5, 11, 28), (25, 3, 9, 29), (26, 7, 15, 30), (24, 1, 13, 31), (0, 16, 23, 12), (6, 18, 22, 14), (2, 17, 21, 8), (4, 19, 20, 10), (10, 20, 16, 0), (14, 22, 19, 4), (8, 21, 18, 6), (12, 23, 17, 2), (16, 24, 31, 23), (18, 26, 30, 22), (17, 25, 29, 21), (19, 27, 28, 20), (20, 28, 24, 16), (22, 30, 27, 19), (21, 29, 26, 18), (23, 31, 25, 17)])
me_cube.polygons.foreach_set('use_smooth', [True] * 24)
me_cube.materials.append(mat_treebrown)
me_cube.materials.append(mat_treegreen)
me_cube.use_remesh_preserve_volume = False
me_cube.use_remesh_preserve_attributes = False
me_cube.use_mirror_vertex_groups = False
me_cube.update()
me_cube_005 = bpy.data.meshes.new('Cube.005')
me_cube_005.from_pydata([(0.3232, -0.3174, 1.176), (0.3214, -0.3302, 0.7852), (0.3264, 0.3108, 1.163), (0.2922, 0.3203, 0.8187), (-0.2963, -0.3098, 1.164), (-0.3499, -0.3025, 0.8262), (-0.327, 0.3499, 1.184), (-0.3423, 0.3204, 0.8187), (-0.04867, 0.3995, 1.265), (0.0208, 0.4134, 0.7408), (-0.007762, -0.425, 1.196), (0.00572, -0.3918, 0.762), (0.3832, -0.4041, 0.9833), (0.3913, 0.3967, 0.9947), (-0.4216, 0.3694, 0.9672), (-0.3809, -0.3893, 0.9681), (0.002966, -0.5821, 0.965), (-0.05252, 0.5615, 1.028), (0.371, -0.006981, 1.237), (0.3739, -0.005416, 0.7658), (-0.4328, -0.02436, 1.233), (-0.4558, -0.03919, 0.7707), (-0.009753, -0.0002813, 0.6443), (0.01835, -0.008247, 1.284), (-0.6041, -0.03473, 0.981), (0.5437, -0.008221, 0.9887), (-0.2122, -0.46, 0.764), (-0.2111, -0.3926, 0.7215), (-0.2658, -0.1996, 0.9098), (-0.1324, -0.1539, 0.7177), (-0.5257, -0.4322, 0.7121), (-0.41, -0.3711, 0.5433), (-0.4514, -0.1376, 0.7721), (-0.4444, -0.1034, 0.6803), (-0.4294, -0.1846, 0.8816), (-0.3312, -0.08441, 0.7339), (-0.3781, -0.4617, 0.7611), (-0.2696, -0.3836, 0.5811), (-0.155, -0.4626, 0.7098), (-0.2644, -0.1893, 0.9005), (-0.5188, -0.1265, 0.7189), (-0.4789, -0.4082, 0.6041), (-0.321, -0.48, 0.6431), (-0.3364, -0.01209, 0.8584), (-0.2602, -0.3381, 0.906), (-0.1228, -0.2631, 0.6918), (-0.5488, -0.2533, 0.7971), (-0.4175, -0.2088, 0.5606), (-0.285, -0.2289, 0.6395), (-0.4021, -0.3386, 0.8543), (-0.5597, -0.2634, 0.6274), (-0.1493, -0.3231, 0.8371)], [], [(25, 19, 3, 13), (17, 9, 7, 14), (24, 21, 5, 15), (16, 11, 1, 12), (23, 20, 4, 10), (22, 19, 1, 11), (21, 22, 11, 5), (18, 23, 10, 0), (15, 5, 11, 16), (13, 3, 9, 17), (2, 13, 17, 8), (4, 15, 16, 10), (10, 16, 12, 0), (20, 24, 15, 4), (8, 17, 14, 6), (18, 25, 13, 2), (0, 12, 25, 18), (6, 14, 24, 20), (2, 8, 23, 18), (7, 9, 22, 21), (9, 3, 19, 22), (8, 6, 20, 23), (14, 7, 21, 24), (12, 1, 19, 25), (51, 45, 29, 39), (43, 35, 33, 40), (50, 47, 31, 41), (42, 37, 27, 38), (49, 46, 30, 36), (48, 45, 27, 37), (47, 48, 37, 31), (44, 49, 36, 26), (41, 31, 37, 42), (39, 29, 35, 43), (28, 39, 43, 34), (30, 41, 42, 36), (36, 42, 38, 26), (46, 50, 41, 30), (34, 43, 40, 32), (44, 51, 39, 28), (26, 38, 51, 44), (32, 40, 50, 46), (28, 34, 49, 44), (33, 35, 48, 47), (35, 29, 45, 48), (34, 32, 46, 49), (40, 33, 47, 50), (38, 27, 45, 51)])
me_cube_005.polygons.foreach_set('use_smooth', [True] * 48)
me_cube_005.polygons.foreach_set('material_index', [1, 1, 1, 1, 1, 1, 1, 1, 1, 1, 1, 1, 1, 1, 1, 1, 1, 1, 1, 1, 1, 1, 1, 1, 1, 1, 1, 1, 1, 1, 1, 1, 1, 1, 1, 1, 1, 1, 1, 1, 1, 1, 1, 1, 1, 1, 1, 1])
me_cube_005.materials.append(mat_treebrown)
me_cube_005.materials.append(mat_treegreen)
me_cube_005.use_remesh_preserve_volume = False
me_cube_005.use_remesh_preserve_attributes = False
me_cube_005.use_mirror_vertex_groups = False
me_cube_005.update()
me_cube_001 = bpy.data.meshes.new('Cube.001')
me_cube_001.from_pydata([(0.04015, -0.0363, 0.4859), (-0.03096, 0.04439, 0.4859), (-0.01691, -0.08658, 0.4098), (-0.08802, -0.00589, 0.4098), (-0.07422, 0.03596, 0.4479), (0.02635, -0.07815, 0.4479), (0.01641, 0.01446, 0.5016), (-0.06428, -0.05665, 0.3941), (-0.2915, -0.2878, 0.7035), (-0.3222, -0.253, 0.7035), (-0.3161, -0.3095, 0.6707), (-0.3468, -0.2747, 0.6707), (-0.3408, -0.2566, 0.6871), (-0.2974, -0.3059, 0.6871), (-0.3017, -0.2659, 0.7103), (-0.3365, -0.2966, 0.6639), (-0.1618, -0.1238, 0.564), (-0.1957, -0.1024, 0.5528), (-0.2267, -0.1084, 0.5255), (-0.2365, -0.1384, 0.4983), (-0.2196, -0.1747, 0.487), (-0.1857, -0.1961, 0.4983), (-0.1547, -0.1901, 0.5255), (-0.1448, -0.1601, 0.5528)], [], [(18, 17, 9, 12), (21, 20, 15, 10), (17, 16, 14, 9), (19, 18, 12, 11), (23, 22, 13, 8), (22, 21, 10, 13), (16, 23, 8, 14), (20, 19, 11, 15), (7, 3, 19, 20), (6, 0, 23, 16), (5, 2, 21, 22), (0, 5, 22, 23), (3, 4, 18, 19), (1, 6, 16, 17), (2, 7, 20, 21), (4, 1, 17, 18)])
me_cube_001.polygons.foreach_set('use_smooth', [True] * 16)
me_cube_001.materials.append(mat_treebrown)
me_cube_001.materials.append(mat_treegreen)
me_cube_001.use_remesh_preserve_volume = False
me_cube_001.use_remesh_preserve_attributes = False
me_cube_001.use_mirror_vertex_groups = False
me_cube_001.update()
me_cube_018 = bpy.data.meshes.new('Cube.018')
me_cube_018.from_pydata([(0.02931, -0.009313, 0.02171), (0.0334, -0.01247, -0.002398), (0.03397, 0.04236, 0.01952), (0.03898, 0.04942, -0.004313), (-0.01681, -0.02426, 0.02), (-0.02184, -0.03037, -0.003886), (-0.01258, 0.01816, 0.0216), (-0.01677, 0.02043, -0.002495), (0.0372, 0.01852, 0.02375), (0.04285, 0.02087, -0.005662), (-0.01944, -0.005644, 0.02362), (-0.02498, -0.008073, -0.005778), (0.03336, -0.01335, 0.00932), (0.03916, 0.0502, 0.006543), (-0.01805, 0.02115, 0.009139), (-0.02312, -0.02955, 0.007206), (-0.03223, -0.008206, 0.007706), (0.04798, 0.02253, 0.008042), (0.01121, 0.0359, 0.02374), (0.01173, 0.04168, -0.005671), (0.006119, -0.02251, 0.02394), (0.005625, -0.02827, -0.005509), (0.009908, 0.005656, 0.03132), (0.004165, -0.0336, 0.008279), (0.01098, 0.04842, 0.007903)], [], [(17, 9, 3, 13), (24, 19, 7, 14), (16, 11, 5, 15), (23, 21, 1, 12), (22, 10, 4, 20), (18, 6, 10, 22), (14, 7, 11, 16), (12, 1, 9, 17), (0, 12, 17, 8), (6, 14, 16, 10), (20, 23, 12, 0), (10, 16, 15, 4), (18, 24, 14, 6), (8, 17, 13, 2), (2, 13, 24, 18), (4, 15, 23, 20), (2, 18, 22, 8), (8, 22, 20, 0), (15, 5, 21, 23), (13, 3, 19, 24)])
me_cube_018.polygons.foreach_set('use_smooth', [True] * 20)
me_cube_018.materials.append(mat_rock)
me_cube_018.use_remesh_preserve_volume = False
me_cube_018.use_remesh_preserve_attributes = False
me_cube_018.use_mirror_vertex_groups = False
me_cube_018.update()
me_cube_017 = bpy.data.meshes.new('Cube.017')
me_cube_017.from_pydata([(0.0323, -0.006157, 0.0113), (0.0323, -0.006157, -0.0113), (0.03957, 0.04468, 0.0113), (0.03957, 0.04468, -0.0113), (-0.01785, -0.01006, 0.0113), (-0.01785, -0.01006, -0.0113), (-0.01273, 0.03934, 0.0113), (-0.01273, 0.03934, -0.0113), (0.04207, 0.02008, 0.01384), (0.04207, 0.02008, -0.01384), (-0.02074, 0.01437, 0.01384), (-0.02074, 0.01437, -0.01384), (0.03648, -0.01196, 2.295e-09), (0.04533, 0.05026, 2.035e-08), (-0.01864, 0.04377, 8.948e-09), (-0.02439, -0.01639, -8.087e-09), (-0.03434, 0.01263, -1.79e-09), (0.05374, 0.02021, 1.355e-08), (0.01441, 0.04789, 0.01384), (0.01441, 0.04789, -0.01384), (0.006798, -0.01351, 0.01384), (0.006798, -0.01351, -0.01384), (0.01167, 0.01805, 0.01957), (0.004586, -0.02681, -6.511e-09), (0.01461, 0.05953, 1.82e-08)], [], [(17, 9, 3, 13), (24, 19, 7, 14), (16, 11, 5, 15), (23, 21, 1, 12), (22, 10, 4, 20), (18, 6, 10, 22), (14, 7, 11, 16), (12, 1, 9, 17), (0, 12, 17, 8), (6, 14, 16, 10), (20, 23, 12, 0), (10, 16, 15, 4), (18, 24, 14, 6), (8, 17, 13, 2), (2, 13, 24, 18), (4, 15, 23, 20), (2, 18, 22, 8), (8, 22, 20, 0), (15, 5, 21, 23), (13, 3, 19, 24)])
me_cube_017.polygons.foreach_set('use_smooth', [True] * 20)
me_cube_017.materials.append(mat_rock)
me_cube_017.use_remesh_preserve_volume = False
me_cube_017.use_remesh_preserve_attributes = False
me_cube_017.use_mirror_vertex_groups = False
me_cube_017.update()
me_cube_016 = bpy.data.meshes.new('Cube.016')
me_cube_016.from_pydata([(0.1503, -0.2168, 0.08871), (0.1503, -0.2168, -0.07797), (0.1039, 0.09495, 0.08871), (0.1039, 0.09495, -0.07797), (-0.04356, -0.1089, 0.08871), (-0.04356, -0.1089, -0.07797), (-0.1946, 0.1281, 0.08871), (-0.1946, 0.1281, -0.07797), (0.1544, -0.0692, 0.1074), (0.1544, -0.0692, -0.0967), (-0.1453, 0.01858, 0.1074), (-0.1453, 0.01858, -0.0967), (-0.05688, 0.142, 0.1074), (-0.05688, 0.142, -0.0967), (0.06592, -0.1927, 0.1074), (0.06592, -0.1927, -0.0967), (0.01076, -0.02085, -0.139), (0.01076, -0.02085, 0.1497), (0.1763, -0.2647, 0.005369), (0.1422, 0.1334, 0.005369), (-0.2461, 0.1577, 0.005369), (-0.06449, -0.1349, 0.005369), (-0.2295, 0.02094, 0.005369), (0.23, -0.07764, 0.005369), (0.06923, -0.2778, 0.005369), (-0.06869, 0.2211, 0.005369)], [], [(23, 9, 3, 19), (25, 13, 7, 20), (22, 11, 5, 21), (24, 15, 1, 18), (17, 10, 4, 14), (16, 9, 1, 15), (13, 3, 9, 16), (12, 6, 10, 17), (20, 7, 11, 22), (18, 1, 9, 23), (2, 12, 17, 8), (7, 13, 16, 11), (11, 16, 15, 5), (8, 17, 14, 0), (21, 5, 15, 24), (19, 3, 13, 25), (2, 19, 25, 12), (4, 21, 24, 14), (0, 18, 23, 8), (6, 20, 22, 10), (14, 24, 18, 0), (10, 22, 21, 4), (12, 25, 20, 6), (8, 23, 19, 2)])
me_cube_016.polygons.foreach_set('use_smooth', [True] * 24)
me_cube_016.materials.append(mat_rock)
me_cube_016.use_remesh_preserve_volume = False
me_cube_016.use_remesh_preserve_attributes = False
me_cube_016.use_mirror_vertex_groups = False
me_cube_016.update()
me_cube_015 = bpy.data.meshes.new('Cube.015')
me_cube_015.from_pydata([(0.1503, -0.2168, 0.08871), (0.1503, -0.2168, -0.07797), (0.1039, 0.09495, 0.08871), (0.1039, 0.09495, -0.07797), (-0.04356, -0.1089, 0.08871), (-0.04356, -0.1089, -0.07797), (-0.1946, 0.1281, 0.08871), (-0.1946, 0.1281, -0.07797), (0.1544, -0.0692, 0.1074), (0.1544, -0.0692, -0.0967), (-0.1453, 0.01858, 0.1074), (-0.1453, 0.01858, -0.0967), (-0.05688, 0.142, 0.1074), (-0.05688, 0.142, -0.0967), (0.06592, -0.1927, 0.1074), (0.06592, -0.1927, -0.0967), (0.01076, -0.02085, -0.139), (0.01076, -0.02085, 0.1497), (0.1763, -0.2647, 0.005369), (0.1422, 0.1334, 0.005369), (-0.2461, 0.1577, 0.005369), (-0.06449, -0.1349, 0.005369), (-0.2295, 0.02094, 0.005369), (0.23, -0.07764, 0.005369), (0.06923, -0.2778, 0.005369), (-0.06869, 0.2211, 0.005369)], [], [(23, 9, 3, 19), (25, 13, 7, 20), (22, 11, 5, 21), (24, 15, 1, 18), (17, 10, 4, 14), (16, 9, 1, 15), (13, 3, 9, 16), (12, 6, 10, 17), (20, 7, 11, 22), (18, 1, 9, 23), (2, 12, 17, 8), (7, 13, 16, 11), (11, 16, 15, 5), (8, 17, 14, 0), (21, 5, 15, 24), (19, 3, 13, 25), (2, 19, 25, 12), (4, 21, 24, 14), (0, 18, 23, 8), (6, 20, 22, 10), (14, 24, 18, 0), (10, 22, 21, 4), (12, 25, 20, 6), (8, 23, 19, 2)])
me_cube_015.polygons.foreach_set('use_smooth', [True] * 24)
me_cube_015.materials.append(mat_rock)
me_cube_015.use_remesh_preserve_volume = False
me_cube_015.use_remesh_preserve_attributes = False
me_cube_015.use_mirror_vertex_groups = False
me_cube_015.update()
me_cube_004 = bpy.data.meshes.new('Cube.004')
me_cube_004.from_pydata([(0.02931, -0.009313, 0.02171), (0.0334, -0.01247, -0.002398), (0.03397, 0.04236, 0.01952), (0.03898, 0.04942, -0.004313), (-0.01681, -0.02426, 0.02), (-0.02184, -0.03037, -0.003886), (-0.01258, 0.01816, 0.0216), (-0.01677, 0.02043, -0.002495), (0.0372, 0.01852, 0.02375), (0.04285, 0.02087, -0.005662), (-0.01944, -0.005644, 0.02362), (-0.02498, -0.008073, -0.005778), (0.03336, -0.01335, 0.00932), (0.03916, 0.0502, 0.006543), (-0.01805, 0.02115, 0.009139), (-0.02312, -0.02955, 0.007206), (-0.03223, -0.008206, 0.007706), (0.04798, 0.02253, 0.008042), (0.01121, 0.0359, 0.02374), (0.01173, 0.04168, -0.005671), (0.006119, -0.02251, 0.02394), (0.005625, -0.02827, -0.005509), (0.009908, 0.005656, 0.03132), (0.004165, -0.0336, 0.008279), (0.01098, 0.04842, 0.007903)], [], [(17, 9, 3, 13), (24, 19, 7, 14), (16, 11, 5, 15), (23, 21, 1, 12), (22, 10, 4, 20), (18, 6, 10, 22), (14, 7, 11, 16), (12, 1, 9, 17), (0, 12, 17, 8), (6, 14, 16, 10), (20, 23, 12, 0), (10, 16, 15, 4), (18, 24, 14, 6), (8, 17, 13, 2), (2, 13, 24, 18), (4, 15, 23, 20), (2, 18, 22, 8), (8, 22, 20, 0), (15, 5, 21, 23), (13, 3, 19, 24)])
me_cube_004.polygons.foreach_set('use_smooth', [True] * 20)
me_cube_004.materials.append(mat_rock)
me_cube_004.use_remesh_preserve_volume = False
me_cube_004.use_remesh_preserve_attributes = False
me_cube_004.use_mirror_vertex_groups = False
me_cube_004.update()
me_cube_003 = bpy.data.meshes.new('Cube.003')
me_cube_003.from_pydata([(0.0323, -0.006157, 0.0113), (0.0323, -0.006157, -0.0113), (0.03957, 0.04468, 0.0113), (0.03957, 0.04468, -0.0113), (-0.01785, -0.01006, 0.0113), (-0.01785, -0.01006, -0.0113), (-0.01273, 0.03934, 0.0113), (-0.01273, 0.03934, -0.0113), (0.04207, 0.02008, 0.01384), (0.04207, 0.02008, -0.01384), (-0.02074, 0.01437, 0.01384), (-0.02074, 0.01437, -0.01384), (0.03648, -0.01196, 2.295e-09), (0.04533, 0.05026, 2.035e-08), (-0.01864, 0.04377, 8.948e-09), (-0.02439, -0.01639, -8.087e-09), (-0.03434, 0.01263, -1.79e-09), (0.05374, 0.02021, 1.355e-08), (0.01441, 0.04789, 0.01384), (0.01441, 0.04789, -0.01384), (0.006798, -0.01351, 0.01384), (0.006798, -0.01351, -0.01384), (0.01167, 0.01805, 0.01957), (0.004586, -0.02681, -6.511e-09), (0.01461, 0.05953, 1.82e-08)], [], [(17, 9, 3, 13), (24, 19, 7, 14), (16, 11, 5, 15), (23, 21, 1, 12), (22, 10, 4, 20), (18, 6, 10, 22), (14, 7, 11, 16), (12, 1, 9, 17), (0, 12, 17, 8), (6, 14, 16, 10), (20, 23, 12, 0), (10, 16, 15, 4), (18, 24, 14, 6), (8, 17, 13, 2), (2, 13, 24, 18), (4, 15, 23, 20), (2, 18, 22, 8), (8, 22, 20, 0), (15, 5, 21, 23), (13, 3, 19, 24)])
me_cube_003.polygons.foreach_set('use_smooth', [True] * 20)
me_cube_003.materials.append(mat_rock)
me_cube_003.use_remesh_preserve_volume = False
me_cube_003.use_remesh_preserve_attributes = False
me_cube_003.use_mirror_vertex_groups = False
me_cube_003.update()
me_cube_002 = bpy.data.meshes.new('Cube.002')
me_cube_002.from_pydata([(0.1503, -0.2168, 0.08871), (0.1503, -0.2168, -0.07797), (0.1039, 0.09495, 0.08871), (0.1039, 0.09495, -0.07797), (-0.04356, -0.1089, 0.08871), (-0.04356, -0.1089, -0.07797), (-0.1946, 0.1281, 0.08871), (-0.1946, 0.1281, -0.07797), (0.1544, -0.0692, 0.1074), (0.1544, -0.0692, -0.0967), (-0.1453, 0.01858, 0.1074), (-0.1453, 0.01858, -0.0967), (-0.05688, 0.142, 0.1074), (-0.05688, 0.142, -0.0967), (0.06592, -0.1927, 0.1074), (0.06592, -0.1927, -0.0967), (0.01076, -0.02085, -0.139), (0.01076, -0.02085, 0.1497), (0.1763, -0.2647, 0.005369), (0.1422, 0.1334, 0.005369), (-0.2461, 0.1577, 0.005369), (-0.06449, -0.1349, 0.005369), (-0.2295, 0.02094, 0.005369), (0.23, -0.07764, 0.005369), (0.06923, -0.2778, 0.005369), (-0.06869, 0.2211, 0.005369)], [], [(23, 9, 3, 19), (25, 13, 7, 20), (22, 11, 5, 21), (24, 15, 1, 18), (17, 10, 4, 14), (16, 9, 1, 15), (13, 3, 9, 16), (12, 6, 10, 17), (20, 7, 11, 22), (18, 1, 9, 23), (2, 12, 17, 8), (7, 13, 16, 11), (11, 16, 15, 5), (8, 17, 14, 0), (21, 5, 15, 24), (19, 3, 13, 25), (2, 19, 25, 12), (4, 21, 24, 14), (0, 18, 23, 8), (6, 20, 22, 10), (14, 24, 18, 0), (10, 22, 21, 4), (12, 25, 20, 6), (8, 23, 19, 2)])
me_cube_002.polygons.foreach_set('use_smooth', [True] * 24)
me_cube_002.materials.append(mat_rock)
me_cube_002.use_remesh_preserve_volume = False
me_cube_002.use_remesh_preserve_attributes = False
me_cube_002.use_mirror_vertex_groups = False
me_cube_002.update()

# ---- objects
ob_branch_01_lod2 = bpy.data.objects.new('Branch_01.LOD2', me_cube_020)
ob_branch_01_lod1 = bpy.data.objects.new('Branch_01.LOD1', me_cube_019)
ob_branch_01_lod0 = bpy.data.objects.new('Branch_01.LOD0', me_cube_013)
ob_treestump_01_lod1 = bpy.data.objects.new('TreeStump_01.LOD1', me_cube_014)
ob_tree_01_lod2 = bpy.data.objects.new('Tree_01.LOD2', me_cube_010)
ob_tree_01_leaves_lod2 = bpy.data.objects.new('Tree_01.leaves.LOD2', me_cube_012)
ob_tree_01_branch_lod2 = bpy.data.objects.new('Tree_01.branch.LOD2', me_cube_011)
ob_tree_01_lod1 = bpy.data.objects.new('Tree_01.LOD1', me_cube_007)
ob_tree_01_branch_lod1 = bpy.data.objects.new('Tree_01.branch.LOD1', me_cube_009)
ob_tree_01_leaves_lod1 = bpy.data.objects.new('Tree_01.leaves.LOD1', me_cube_008)
ob_treestump_01_lod0 = bpy.data.objects.new('TreeStump_01.LOD0', me_cube_006)
ob_tree_01_lod0 = bpy.data.objects.new('Tree_01.LOD0', me_cube)
ob_tree_01_leaves_lod0 = bpy.data.objects.new('Tree_01.leaves.LOD0', me_cube_005)
ob_tree_01_branch_lod0 = bpy.data.objects.new('Tree_01.branch.LOD0', me_cube_001)
ob_pebble_02_lod0_001 = bpy.data.objects.new('Pebble_02.LOD0.001', me_cube_018)
ob_pebble_01_lod1 = bpy.data.objects.new('Pebble_01.LOD1', me_cube_017)
ob_rock_01_lod2 = bpy.data.objects.new('Rock_01.LOD2', me_cube_016)
ob_rock_01_lod1 = bpy.data.objects.new('Rock_01.LOD1', me_cube_015)
ob_pebble_02_lod0 = bpy.data.objects.new('Pebble_02.LOD0', me_cube_004)
ob_pebble_01_lod0 = bpy.data.objects.new('Pebble_01.LOD0', me_cube_003)
ob_rock_01_lod0 = bpy.data.objects.new('Rock_01.LOD0', me_cube_002)

# ---- transforms, parenting, visibility, modifiers, constraints
ob_branch_01_lod2.location = (-1.0, -2.0, 0.0)
ob_branch_01_lod2.lineart.crease_threshold = 0.0
_m = ob_branch_01_lod2.modifiers.new('Decimate', 'DECIMATE')
_m.ratio = 0.45
ob_branch_01_lod1.location = (-1.0, -1.0, 0.0)
ob_branch_01_lod1.lineart.crease_threshold = 0.0
ob_branch_01_lod0.location = (-1.0, 0.0, 0.0)
ob_branch_01_lod0.lineart.crease_threshold = 0.0
_m = ob_branch_01_lod0.modifiers.new('Bevel', 'BEVEL')
_m.angle_limit = 0.7854
_m.spread = 0.0
ob_treestump_01_lod1.location = (1.0, -1.0, -1.177e-07)
ob_treestump_01_lod1.lineart.crease_threshold = 0.0
_m = ob_treestump_01_lod1.modifiers.new('Decimate', 'DECIMATE')
_m.ratio = 0.5
ob_tree_01_lod2.location = (4.058e-14, -2.0, -5.374e-07)
ob_tree_01_lod2.lineart.crease_threshold = 0.0
_m = ob_tree_01_lod2.modifiers.new('Decimate', 'DECIMATE')
_m.ratio = 0.5
ob_tree_01_leaves_lod2.parent = ob_tree_01_lod2
ob_tree_01_leaves_lod2.matrix_parent_inverse = Matrix(((1.0, 0.0, 0.0, -4.058e-14), (0.0, 1.0, 0.0, 2.0), (0.0, 0.0, 1.0, 5.374e-07), (0.0, 0.0, 0.0, 1.0)))
ob_tree_01_leaves_lod2.location = (4.058e-14, -2.0, -5.374e-07)
ob_tree_01_leaves_lod2.lineart.crease_threshold = 0.0
_m = ob_tree_01_leaves_lod2.modifiers.new('Decimate', 'DECIMATE')
_m.ratio = 0.5
ob_tree_01_branch_lod2.parent = ob_tree_01_lod2
ob_tree_01_branch_lod2.matrix_parent_inverse = Matrix(((1.0, 0.0, 0.0, -4.058e-14), (0.0, 1.0, 0.0, 2.0), (0.0, 0.0, 1.0, 5.374e-07), (0.0, 0.0, 0.0, 1.0)))
ob_tree_01_branch_lod2.location = (4.058e-14, -2.0, -5.374e-07)
ob_tree_01_branch_lod2.lineart.crease_threshold = 0.0
_m = ob_tree_01_branch_lod2.modifiers.new('Decimate', 'DECIMATE')
_m.ratio = 0.5
ob_tree_01_lod1.location = (2.029e-14, -1.0, -2.687e-07)
ob_tree_01_lod1.lineart.crease_threshold = 0.0
ob_tree_01_branch_lod1.parent = ob_tree_01_lod1
ob_tree_01_branch_lod1.matrix_parent_inverse = Matrix(((1.0, 0.0, 0.0, -2.029e-14), (0.0, 1.0, 0.0, 1.0), (0.0, 0.0, 1.0, 2.687e-07), (0.0, 0.0, 0.0, 1.0)))
ob_tree_01_branch_lod1.location = (2.029e-14, -1.0, -2.687e-07)
ob_tree_01_branch_lod1.lineart.crease_threshold = 0.0
ob_tree_01_leaves_lod1.parent = ob_tree_01_lod1
ob_tree_01_leaves_lod1.matrix_parent_inverse = Matrix(((1.0, 0.0, 0.0, -2.029e-14), (0.0, 1.0, 0.0, 1.0), (0.0, 0.0, 1.0, 2.687e-07), (0.0, 0.0, 0.0, 1.0)))
ob_tree_01_leaves_lod1.location = (2.029e-14, -1.0, -2.687e-07)
ob_tree_01_leaves_lod1.lineart.crease_threshold = 0.0
ob_treestump_01_lod0.location = (1.0, 0.0, 0.0)
ob_treestump_01_lod0.lineart.crease_threshold = 0.0
_m = ob_treestump_01_lod0.modifiers.new('Subsurf', 'SUBSURF')
_m.uv_smooth = 'PRESERVE_CORNERS'
_m.quality = 1
_m.render_levels = 1
_m.show_only_control_edges = False
ob_tree_01_lod0.location = (0.0, 0.0, 0.0)
ob_tree_01_lod0.lineart.crease_threshold = 0.0
_m = ob_tree_01_lod0.modifiers.new('Subsurf', 'SUBSURF')
_m.uv_smooth = 'PRESERVE_CORNERS'
_m.quality = 1
_m.render_levels = 1
_m.show_only_control_edges = False
ob_tree_01_leaves_lod0.parent = ob_tree_01_lod0
ob_tree_01_leaves_lod0.location = (0.0, 0.0, 0.0)
ob_tree_01_leaves_lod0.lineart.crease_threshold = 0.0
_m = ob_tree_01_leaves_lod0.modifiers.new('Subsurf', 'SUBSURF')
_m.uv_smooth = 'PRESERVE_CORNERS'
_m.quality = 1
_m.render_levels = 1
_m.show_only_control_edges = False
ob_tree_01_branch_lod0.parent = ob_tree_01_lod0
ob_tree_01_branch_lod0.location = (0.0, 0.0, 0.0)
ob_tree_01_branch_lod0.lineart.crease_threshold = 0.0
_m = ob_tree_01_branch_lod0.modifiers.new('Subsurf', 'SUBSURF')
_m.uv_smooth = 'PRESERVE_CORNERS'
_m.quality = 1
_m.render_levels = 1
_m.show_only_control_edges = False
ob_pebble_02_lod0_001.location = (-1.0, 1.0, 1.177e-07)
ob_pebble_02_lod0_001.lineart.crease_threshold = 0.0
_m = ob_pebble_02_lod0_001.modifiers.new('Decimate', 'DECIMATE')
_m.ratio = 0.5
ob_pebble_01_lod1.location = (-2.029e-14, 1.0, 2.687e-07)
ob_pebble_01_lod1.lineart.crease_threshold = 0.0
_m = ob_pebble_01_lod1.modifiers.new('Decimate', 'DECIMATE')
_m.ratio = 0.5
ob_rock_01_lod2.location = (1.0, 2.0, 6.884e-07)
ob_rock_01_lod2.scale = (1.22, 1.22, 1.22)
ob_rock_01_lod2.lineart.crease_threshold = 0.0
_m = ob_rock_01_lod2.modifiers.new('Decimate', 'DECIMATE')
_m.ratio = 0.4
ob_rock_01_lod1.location = (1.0, 1.0, 4.197e-07)
ob_rock_01_lod1.scale = (1.22, 1.22, 1.22)
ob_rock_01_lod1.lineart.crease_threshold = 0.0
ob_pebble_02_lod0.location = (-1.0, 2.029e-14, -1.51e-07)
ob_pebble_02_lod0.lineart.crease_threshold = 0.0
ob_pebble_01_lod0.location = (0.0, 0.0, 0.0)
ob_pebble_01_lod0.lineart.crease_threshold = 0.0
ob_rock_01_lod0.location = (1.0, 0.0, 0.0)
ob_rock_01_lod0.scale = (1.22, 1.22, 1.22)
ob_rock_01_lod0.lineart.crease_threshold = 0.0
_m = ob_rock_01_lod0.modifiers.new('Bevel', 'BEVEL')
_m.width = 0.01
_m.width_pct = 0.01
_m.spread = 0.0

# ---- collection membership
col_collection_2.objects.link(ob_branch_01_lod2)
col_collection_2.objects.link(ob_branch_01_lod1)
col_collection_2.objects.link(ob_branch_01_lod0)
col_collection_2.objects.link(ob_treestump_01_lod1)
col_collection_2.objects.link(ob_tree_01_lod2)
col_collection_2.objects.link(ob_tree_01_leaves_lod2)
col_collection_2.objects.link(ob_tree_01_branch_lod2)
col_collection_2.objects.link(ob_tree_01_lod1)
col_collection_2.objects.link(ob_tree_01_branch_lod1)
col_collection_2.objects.link(ob_tree_01_leaves_lod1)
col_collection_2.objects.link(ob_treestump_01_lod0)
col_collection_2.objects.link(ob_tree_01_lod0)
col_collection_2.objects.link(ob_tree_01_leaves_lod0)
col_collection_2.objects.link(ob_tree_01_branch_lod0)
col_collection_3.objects.link(ob_pebble_02_lod0_001)
col_collection_3.objects.link(ob_pebble_01_lod1)
col_collection_3.objects.link(ob_rock_01_lod2)
col_collection_3.objects.link(ob_rock_01_lod1)
col_collection_3.objects.link(ob_pebble_02_lod0)
col_collection_3.objects.link(ob_pebble_01_lod0)
col_collection_3.objects.link(ob_rock_01_lod0)

# ---- scene / render settings (as saved in the file)
scene.frame_start = 1; scene.frame_end = 250; scene.frame_set(1)
scene.render.engine = 'CYCLES'
scene.render.resolution_x = 1280
scene.render.resolution_y = 720
scene.render.dither_intensity = 0.0
scene.cycles.use_denoising = False
scene.cycles.samples = 128
scene.cycles.sampling_pattern = 'TABULATED_SOBOL'
scene.cycles.light_sampling_threshold = 0.0
scene.cycles.use_adaptive_sampling = False
scene.cycles.use_light_tree = False
scene.cycles.blur_glossy = 0.0
scene.cycles.sample_clamp_indirect = 0.0
scene.view_settings.view_transform = 'Standard'
bpy.context.view_layer.update()

# ---- added for rendering (the .blend has no active camera and no usable light): camera, sun
cam_auto = bpy.data.cameras.new('AutoCamera')
cam_auto.lens = 50.0
cam_auto.sensor_width = 36.0
cam_auto.clip_end = 1000.0
ob_auto_camera = bpy.data.objects.new('AutoCamera', cam_auto)
scene.collection.objects.link(ob_auto_camera)
ob_auto_camera.location = (3.83835, -5.55994, 3.60563)
ob_auto_camera.rotation_euler = (1.09748, -7.21219e-08, 0.694738)
scene.camera = ob_auto_camera
light_auto_sun = bpy.data.lights.new('AutoSun', 'SUN')
light_auto_sun.energy = 3.0
light_auto_sun.angle = 0.0523599
ob_auto_sun = bpy.data.objects.new('AutoSun', light_auto_sun)
scene.collection.objects.link(ob_auto_sun)
ob_auto_sun.rotation_euler = (0.872665, 0.174533, 0.523599)
bpy.context.view_layer.update()
